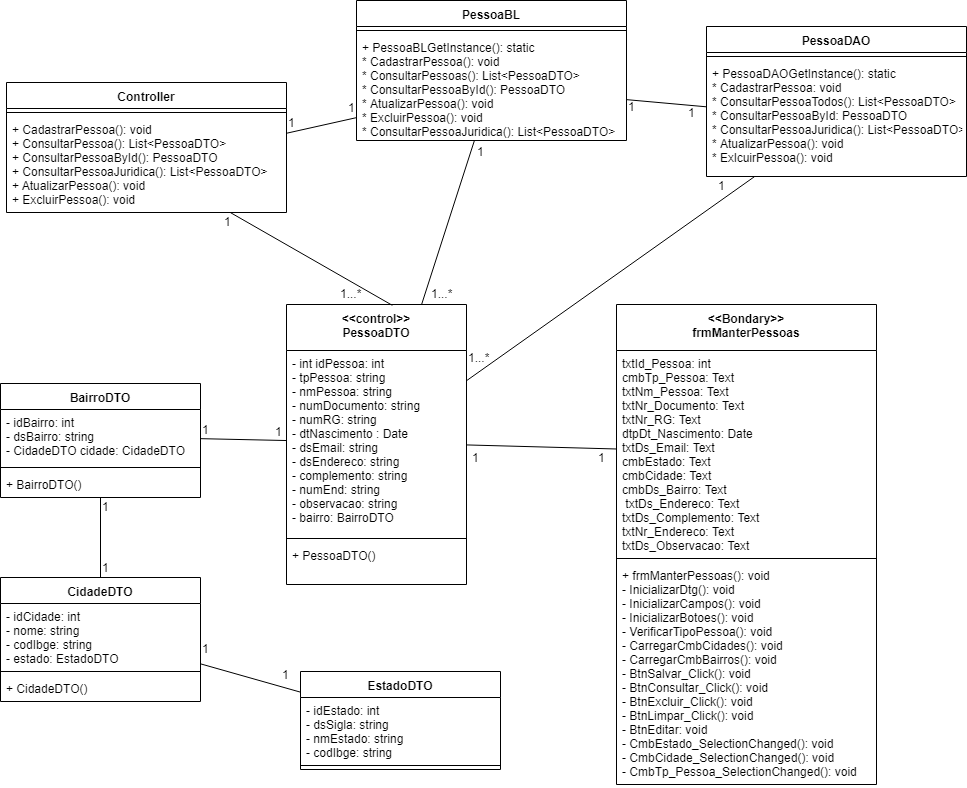

The diagram above was exported from draw.io. Its source (the exported page's mxGraphModel, read from the mxfile embedded in the PNG):
<mxGraphModel dx="1681" dy="1665" grid="1" gridSize="10" guides="1" tooltips="1" connect="1" arrows="1" fold="1" page="1" pageScale="1" pageWidth="827" pageHeight="1169" background="#ffffff" math="0" shadow="0">
  <root>
    <mxCell id="0" />
    <mxCell id="1" parent="0" />
    <mxCell id="2" value="Controller" style="swimlane;fontStyle=1;align=center;verticalAlign=top;childLayout=stackLayout;horizontal=1;startSize=26;horizontalStack=0;resizeParent=1;resizeParentMax=0;resizeLast=0;collapsible=1;marginBottom=0;" parent="1" vertex="1">
      <mxGeometry x="-160" y="14" width="280" height="130" as="geometry" />
    </mxCell>
    <mxCell id="4" value="" style="line;strokeWidth=1;fillColor=none;align=left;verticalAlign=middle;spacingTop=-1;spacingLeft=3;spacingRight=3;rotatable=0;labelPosition=right;points=[];portConstraint=eastwest;" parent="2" vertex="1">
      <mxGeometry y="26" width="280" height="8" as="geometry" />
    </mxCell>
    <mxCell id="5" value="+ CadastrarPessoa(): void&#10;+ ConsultarPessoa(): List&lt;PessoaDTO&gt;&#10;+ ConsultarPessoaById(): PessoaDTO&#10;+ ConsultarPessoaJuridica(): List&lt;PessoaDTO&gt;&#10;+ AtualizarPessoa(): void&#10;+ ExcluirPessoa(): void" style="text;strokeColor=none;fillColor=none;align=left;verticalAlign=top;spacingLeft=4;spacingRight=4;overflow=hidden;rotatable=0;points=[[0,0.5],[1,0.5]];portConstraint=eastwest;" parent="2" vertex="1">
      <mxGeometry y="34" width="280" height="96" as="geometry" />
    </mxCell>
    <mxCell id="1UeHEscIbOt5AtwGxZG1-20" value="PessoaBL" style="swimlane;fontStyle=1;align=center;verticalAlign=top;childLayout=stackLayout;horizontal=1;startSize=26;horizontalStack=0;resizeParent=1;resizeParentMax=0;resizeLast=0;collapsible=1;marginBottom=0;" parent="1" vertex="1">
      <mxGeometry x="190" y="-68" width="270" height="140" as="geometry" />
    </mxCell>
    <mxCell id="1UeHEscIbOt5AtwGxZG1-22" value="" style="line;strokeWidth=1;fillColor=none;align=left;verticalAlign=middle;spacingTop=-1;spacingLeft=3;spacingRight=3;rotatable=0;labelPosition=right;points=[];portConstraint=eastwest;" parent="1UeHEscIbOt5AtwGxZG1-20" vertex="1">
      <mxGeometry y="26" width="270" height="8" as="geometry" />
    </mxCell>
    <mxCell id="1UeHEscIbOt5AtwGxZG1-23" value="+ PessoaBLGetInstance(): static&#10;* CadastrarPessoa(): void&#10;* ConsultarPessoas(): List&lt;PessoaDTO&gt; &#10;* ConsultarPessoaById(): PessoaDTO&#10;* AtualizarPessoa(): void&#10;* ExcluirPessoa(): void&#10;* ConsultarPessoaJuridica(): List&lt;PessoaDTO&gt;" style="text;strokeColor=none;fillColor=none;align=left;verticalAlign=top;spacingLeft=4;spacingRight=4;overflow=hidden;rotatable=0;points=[[0,0.5],[1,0.5]];portConstraint=eastwest;" parent="1UeHEscIbOt5AtwGxZG1-20" vertex="1">
      <mxGeometry y="34" width="270" height="106" as="geometry" />
    </mxCell>
    <mxCell id="1UeHEscIbOt5AtwGxZG1-25" value="PessoaDAO" style="swimlane;fontStyle=1;align=center;verticalAlign=top;childLayout=stackLayout;horizontal=1;startSize=26;horizontalStack=0;resizeParent=1;resizeParentMax=0;resizeLast=0;collapsible=1;marginBottom=0;" parent="1" vertex="1">
      <mxGeometry x="540" y="-42" width="260" height="150" as="geometry" />
    </mxCell>
    <mxCell id="1UeHEscIbOt5AtwGxZG1-27" value="" style="line;strokeWidth=1;fillColor=none;align=left;verticalAlign=middle;spacingTop=-1;spacingLeft=3;spacingRight=3;rotatable=0;labelPosition=right;points=[];portConstraint=eastwest;" parent="1UeHEscIbOt5AtwGxZG1-25" vertex="1">
      <mxGeometry y="26" width="260" height="8" as="geometry" />
    </mxCell>
    <mxCell id="1UeHEscIbOt5AtwGxZG1-28" value="+ PessoaDAOGetInstance(): static&#10;* CadastrarPessoa: void&#10;* ConsultarPessoaTodos(): List&lt;PessoaDTO&gt;&#10;* ConsultarPessoaById: PessoaDTO&#10;* ConsultarPessoaJuridica(): List&lt;PessoaDTO&gt; &#10;* AtualizarPessoa(): void&#10;* ExlcuirPessoa(): void&#10;" style="text;strokeColor=none;fillColor=none;align=left;verticalAlign=top;spacingLeft=4;spacingRight=4;overflow=hidden;rotatable=0;points=[[0,0.5],[1,0.5]];portConstraint=eastwest;" parent="1UeHEscIbOt5AtwGxZG1-25" vertex="1">
      <mxGeometry y="34" width="260" height="116" as="geometry" />
    </mxCell>
    <mxCell id="6" value="&lt;&lt;control&gt;&gt;&#10;PessoaDTO&#10;" style="swimlane;fontStyle=1;align=center;verticalAlign=top;childLayout=stackLayout;horizontal=1;startSize=46;horizontalStack=0;resizeParent=1;resizeParentMax=0;resizeLast=0;collapsible=1;marginBottom=0;" parent="1" vertex="1">
      <mxGeometry x="120" y="236" width="180" height="280" as="geometry" />
    </mxCell>
    <mxCell id="7" value="- int idPessoa: int&#10;- tpPessoa: string&#10;- nmPessoa: string&#10;- numDocumento: string&#10;- numRG: string&#10;- dtNascimento : Date&#10;- dsEmail: string&#10;- dsEndereco: string&#10;- complemento: string&#10;- numEnd: string&#10;- observacao: string&#10;- bairro: BairroDTO " style="text;strokeColor=none;fillColor=none;align=left;verticalAlign=top;spacingLeft=4;spacingRight=4;overflow=hidden;rotatable=0;points=[[0,0.5],[1,0.5]];portConstraint=eastwest;" parent="6" vertex="1">
      <mxGeometry y="46" width="180" height="184" as="geometry" />
    </mxCell>
    <mxCell id="8" value="" style="line;strokeWidth=1;fillColor=none;align=left;verticalAlign=middle;spacingTop=-1;spacingLeft=3;spacingRight=3;rotatable=0;labelPosition=right;points=[];portConstraint=eastwest;" parent="6" vertex="1">
      <mxGeometry y="230" width="180" height="8" as="geometry" />
    </mxCell>
    <mxCell id="9" value="+ PessoaDTO()" style="text;strokeColor=none;fillColor=none;align=left;verticalAlign=top;spacingLeft=4;spacingRight=4;overflow=hidden;rotatable=0;points=[[0,0.5],[1,0.5]];portConstraint=eastwest;" parent="6" vertex="1">
      <mxGeometry y="238" width="180" height="42" as="geometry" />
    </mxCell>
    <mxCell id="11" value="&lt;&lt;Bondary&gt;&gt;&#10;frmManterPessoas&#10;" style="swimlane;fontStyle=1;align=center;verticalAlign=top;childLayout=stackLayout;horizontal=1;startSize=46;horizontalStack=0;resizeParent=1;resizeParentMax=0;resizeLast=0;collapsible=1;marginBottom=0;" parent="1" vertex="1">
      <mxGeometry x="450" y="236" width="260" height="480" as="geometry" />
    </mxCell>
    <mxCell id="12" value="txtId_Pessoa: int&#10;cmbTp_Pessoa: Text&#10;txtNm_Pessoa: Text&#10;txtNr_Documento: Text&#10;txtNr_RG: Text&#10;dtpDt_Nascimento: Date&#10;txtDs_Email: Text&#10;cmbEstado: Text&#10;cmbCidade: Text&#10;cmbDs_Bairro: Text&#10; txtDs_Endereco: Text&#10;txtDs_Complemento: Text&#10;txtNr_Endereco: Text&#10;txtDs_Observacao: Text&#10;" style="text;strokeColor=none;fillColor=none;align=left;verticalAlign=top;spacingLeft=4;spacingRight=4;overflow=hidden;rotatable=0;points=[[0,0.5],[1,0.5]];portConstraint=eastwest;" parent="11" vertex="1">
      <mxGeometry y="46" width="260" height="204" as="geometry" />
    </mxCell>
    <mxCell id="13" value="" style="line;strokeWidth=1;fillColor=none;align=left;verticalAlign=middle;spacingTop=-1;spacingLeft=3;spacingRight=3;rotatable=0;labelPosition=right;points=[];portConstraint=eastwest;" parent="11" vertex="1">
      <mxGeometry y="250" width="260" height="8" as="geometry" />
    </mxCell>
    <mxCell id="14" value="+ frmManterPessoas(): void&#10;- InicializarDtg(): void&#10;- InicializarCampos(): void&#10;- InicializarBotoes(): void&#10;- VerificarTipoPessoa(): void&#10;- CarregarCmbCidades(): void&#10;- CarregarCmbBairros(): void&#10;- BtnSalvar_Click(): void&#10;- BtnConsultar_Click(): void&#10;- BtnExcluir_Click(): void&#10;- BtnLimpar_Click(): void&#10;- BtnEditar: void&#10;- CmbEstado_SelectionChanged(): void&#10;- CmbCidade_SelectionChanged(): void&#10;- CmbTp_Pessoa_SelectionChanged(): void" style="text;strokeColor=none;fillColor=none;align=left;verticalAlign=top;spacingLeft=4;spacingRight=4;overflow=hidden;rotatable=0;points=[[0,0.5],[1,0.5]];portConstraint=eastwest;" parent="11" vertex="1">
      <mxGeometry y="258" width="260" height="222" as="geometry" />
    </mxCell>
    <mxCell id="CuJwcQvC-04-HRpPZsbP-21" value="" style="endArrow=none;html=1;" parent="1" target="12" edge="1" source="7">
      <mxGeometry width="50" height="50" relative="1" as="geometry">
        <mxPoint x="320" y="379" as="sourcePoint" />
        <mxPoint x="370" y="379" as="targetPoint" />
      </mxGeometry>
    </mxCell>
    <mxCell id="CuJwcQvC-04-HRpPZsbP-22" value="" style="endArrow=none;html=1;entryX=0.588;entryY=0.003;entryDx=0;entryDy=0;entryPerimeter=0;" parent="1" source="5" target="6" edge="1">
      <mxGeometry width="50" height="50" relative="1" as="geometry">
        <mxPoint x="140" y="170" as="sourcePoint" />
        <mxPoint x="220" y="170.5" as="targetPoint" />
      </mxGeometry>
    </mxCell>
    <mxCell id="CuJwcQvC-04-HRpPZsbP-24" value="" style="endArrow=none;html=1;" parent="1" source="1UeHEscIbOt5AtwGxZG1-23" target="1UeHEscIbOt5AtwGxZG1-28" edge="1">
      <mxGeometry width="50" height="50" relative="1" as="geometry">
        <mxPoint x="380" y="150" as="sourcePoint" />
        <mxPoint x="460" y="150.5" as="targetPoint" />
      </mxGeometry>
    </mxCell>
    <mxCell id="4cV4YU9kzbxI0r3Ouyje-14" value="BairroDTO" style="swimlane;fontStyle=1;align=center;verticalAlign=top;childLayout=stackLayout;horizontal=1;startSize=26;horizontalStack=0;resizeParent=1;resizeParentMax=0;resizeLast=0;collapsible=1;marginBottom=0;" parent="1" vertex="1">
      <mxGeometry x="-180" y="301" width="200" height="114" as="geometry" />
    </mxCell>
    <mxCell id="4cV4YU9kzbxI0r3Ouyje-15" value="- idBairro: int&#10;- dsBairro: string&#10;- CidadeDTO cidade: CidadeDTO " style="text;strokeColor=none;fillColor=none;align=left;verticalAlign=top;spacingLeft=4;spacingRight=4;overflow=hidden;rotatable=0;points=[[0,0.5],[1,0.5]];portConstraint=eastwest;" parent="4cV4YU9kzbxI0r3Ouyje-14" vertex="1">
      <mxGeometry y="26" width="200" height="54" as="geometry" />
    </mxCell>
    <mxCell id="4cV4YU9kzbxI0r3Ouyje-16" value="" style="line;strokeWidth=1;fillColor=none;align=left;verticalAlign=middle;spacingTop=-1;spacingLeft=3;spacingRight=3;rotatable=0;labelPosition=right;points=[];portConstraint=eastwest;" parent="4cV4YU9kzbxI0r3Ouyje-14" vertex="1">
      <mxGeometry y="80" width="200" height="8" as="geometry" />
    </mxCell>
    <mxCell id="4cV4YU9kzbxI0r3Ouyje-17" value="+ BairroDTO()" style="text;strokeColor=none;fillColor=none;align=left;verticalAlign=top;spacingLeft=4;spacingRight=4;overflow=hidden;rotatable=0;points=[[0,0.5],[1,0.5]];portConstraint=eastwest;" parent="4cV4YU9kzbxI0r3Ouyje-14" vertex="1">
      <mxGeometry y="88" width="200" height="26" as="geometry" />
    </mxCell>
    <mxCell id="4cV4YU9kzbxI0r3Ouyje-18" value="CidadeDTO" style="swimlane;fontStyle=1;align=center;verticalAlign=top;childLayout=stackLayout;horizontal=1;startSize=26;horizontalStack=0;resizeParent=1;resizeParentMax=0;resizeLast=0;collapsible=1;marginBottom=0;" parent="1" vertex="1">
      <mxGeometry x="-180" y="495" width="200" height="124" as="geometry" />
    </mxCell>
    <mxCell id="4cV4YU9kzbxI0r3Ouyje-19" value="- idCidade: int&#10;- nome: string&#10;- codIbge: string&#10;- estado: EstadoDTO " style="text;strokeColor=none;fillColor=none;align=left;verticalAlign=top;spacingLeft=4;spacingRight=4;overflow=hidden;rotatable=0;points=[[0,0.5],[1,0.5]];portConstraint=eastwest;" parent="4cV4YU9kzbxI0r3Ouyje-18" vertex="1">
      <mxGeometry y="26" width="200" height="64" as="geometry" />
    </mxCell>
    <mxCell id="4cV4YU9kzbxI0r3Ouyje-20" value="" style="line;strokeWidth=1;fillColor=none;align=left;verticalAlign=middle;spacingTop=-1;spacingLeft=3;spacingRight=3;rotatable=0;labelPosition=right;points=[];portConstraint=eastwest;" parent="4cV4YU9kzbxI0r3Ouyje-18" vertex="1">
      <mxGeometry y="90" width="200" height="8" as="geometry" />
    </mxCell>
    <mxCell id="4cV4YU9kzbxI0r3Ouyje-21" value="+ CidadeDTO()" style="text;strokeColor=none;fillColor=none;align=left;verticalAlign=top;spacingLeft=4;spacingRight=4;overflow=hidden;rotatable=0;points=[[0,0.5],[1,0.5]];portConstraint=eastwest;" parent="4cV4YU9kzbxI0r3Ouyje-18" vertex="1">
      <mxGeometry y="98" width="200" height="26" as="geometry" />
    </mxCell>
    <mxCell id="4cV4YU9kzbxI0r3Ouyje-23" value="" style="endArrow=none;html=1;" parent="1" source="4cV4YU9kzbxI0r3Ouyje-15" target="7" edge="1">
      <mxGeometry width="50" height="50" relative="1" as="geometry">
        <mxPoint x="40" y="380" as="sourcePoint" />
        <mxPoint x="90" y="330" as="targetPoint" />
      </mxGeometry>
    </mxCell>
    <mxCell id="4cV4YU9kzbxI0r3Ouyje-24" value="" style="endArrow=none;html=1;" parent="1" source="4cV4YU9kzbxI0r3Ouyje-17" target="4cV4YU9kzbxI0r3Ouyje-18" edge="1">
      <mxGeometry width="50" height="50" relative="1" as="geometry">
        <mxPoint x="-80" y="426.5175438596491" as="sourcePoint" />
        <mxPoint x="20" y="433.5350877192982" as="targetPoint" />
      </mxGeometry>
    </mxCell>
    <mxCell id="4cV4YU9kzbxI0r3Ouyje-25" value="EstadoDTO" style="swimlane;fontStyle=1;align=center;verticalAlign=top;childLayout=stackLayout;horizontal=1;startSize=26;horizontalStack=0;resizeParent=1;resizeParentMax=0;resizeLast=0;collapsible=1;marginBottom=0;" parent="1" vertex="1">
      <mxGeometry x="120" y="589" width="200" height="98" as="geometry" />
    </mxCell>
    <mxCell id="4cV4YU9kzbxI0r3Ouyje-26" value="- idEstado: int&#10;- dsSigla: string&#10;- nmEstado: string&#10;- codIbge: string" style="text;strokeColor=none;fillColor=none;align=left;verticalAlign=top;spacingLeft=4;spacingRight=4;overflow=hidden;rotatable=0;points=[[0,0.5],[1,0.5]];portConstraint=eastwest;" parent="4cV4YU9kzbxI0r3Ouyje-25" vertex="1">
      <mxGeometry y="26" width="200" height="64" as="geometry" />
    </mxCell>
    <mxCell id="4cV4YU9kzbxI0r3Ouyje-27" value="" style="line;strokeWidth=1;fillColor=none;align=left;verticalAlign=middle;spacingTop=-1;spacingLeft=3;spacingRight=3;rotatable=0;labelPosition=right;points=[];portConstraint=eastwest;" parent="4cV4YU9kzbxI0r3Ouyje-25" vertex="1">
      <mxGeometry y="90" width="200" height="8" as="geometry" />
    </mxCell>
    <mxCell id="4cV4YU9kzbxI0r3Ouyje-29" value="" style="endArrow=none;html=1;" parent="1" source="4cV4YU9kzbxI0r3Ouyje-19" target="4cV4YU9kzbxI0r3Ouyje-25" edge="1">
      <mxGeometry width="50" height="50" relative="1" as="geometry">
        <mxPoint x="60" y="509" as="sourcePoint" />
        <mxPoint x="60" y="589" as="targetPoint" />
      </mxGeometry>
    </mxCell>
    <mxCell id="4cV4YU9kzbxI0r3Ouyje-30" value="" style="endArrow=none;html=1;" parent="1" source="1UeHEscIbOt5AtwGxZG1-23" target="6" edge="1">
      <mxGeometry width="50" height="50" relative="1" as="geometry">
        <mxPoint x="190" y="120.00199999999995" as="sourcePoint" />
        <mxPoint x="369.96000000000004" y="246.83999999999992" as="targetPoint" />
      </mxGeometry>
    </mxCell>
    <mxCell id="4cV4YU9kzbxI0r3Ouyje-31" value="" style="endArrow=none;html=1;" parent="1" source="6" target="1UeHEscIbOt5AtwGxZG1-28" edge="1">
      <mxGeometry width="50" height="50" relative="1" as="geometry">
        <mxPoint x="410" y="149.9545454545455" as="sourcePoint" />
        <mxPoint x="490" y="156.25757575757575" as="targetPoint" />
      </mxGeometry>
    </mxCell>
    <mxCell id="j7NKE6dbVjHmSuDuuyJL-14" value="1" style="text;html=1;resizable=0;points=[];autosize=1;align=left;verticalAlign=top;spacingTop=-4;" parent="1" vertex="1">
      <mxGeometry x="460" y="29" width="20" height="20" as="geometry" />
    </mxCell>
    <mxCell id="j7NKE6dbVjHmSuDuuyJL-15" value="1" style="text;html=1;resizable=0;points=[];autosize=1;align=left;verticalAlign=top;spacingTop=-4;" parent="1" vertex="1">
      <mxGeometry x="520" y="35" width="20" height="20" as="geometry" />
    </mxCell>
    <mxCell id="j7NKE6dbVjHmSuDuuyJL-16" value="1...*" style="text;html=1;resizable=0;points=[];autosize=1;align=left;verticalAlign=top;spacingTop=-4;" parent="1" vertex="1">
      <mxGeometry x="300" y="280" width="40" height="20" as="geometry" />
    </mxCell>
    <mxCell id="j7NKE6dbVjHmSuDuuyJL-17" value="1" style="text;html=1;resizable=0;points=[];autosize=1;align=left;verticalAlign=top;spacingTop=-4;" parent="1" vertex="1">
      <mxGeometry x="550" y="108" width="20" height="20" as="geometry" />
    </mxCell>
    <mxCell id="j7NKE6dbVjHmSuDuuyJL-18" value="1" style="text;html=1;resizable=0;points=[];autosize=1;align=left;verticalAlign=top;spacingTop=-4;" parent="1" vertex="1">
      <mxGeometry x="304" y="380" width="20" height="20" as="geometry" />
    </mxCell>
    <mxCell id="j7NKE6dbVjHmSuDuuyJL-19" value="1" style="text;html=1;resizable=0;points=[];autosize=1;align=left;verticalAlign=top;spacingTop=-4;" parent="1" vertex="1">
      <mxGeometry x="430" y="380" width="20" height="20" as="geometry" />
    </mxCell>
    <mxCell id="j7NKE6dbVjHmSuDuuyJL-20" value="1" style="text;html=1;resizable=0;points=[];autosize=1;align=left;verticalAlign=top;spacingTop=-4;" parent="1" vertex="1">
      <mxGeometry x="309" y="74" width="20" height="20" as="geometry" />
    </mxCell>
    <mxCell id="j7NKE6dbVjHmSuDuuyJL-21" value="1...*" style="text;html=1;resizable=0;points=[];autosize=1;align=left;verticalAlign=top;spacingTop=-4;" parent="1" vertex="1">
      <mxGeometry x="263" y="216" width="40" height="20" as="geometry" />
    </mxCell>
    <mxCell id="j7NKE6dbVjHmSuDuuyJL-22" value="1" style="text;html=1;resizable=0;points=[];autosize=1;align=left;verticalAlign=top;spacingTop=-4;" parent="1" vertex="1">
      <mxGeometry x="120" y="45" width="20" height="20" as="geometry" />
    </mxCell>
    <mxCell id="j7NKE6dbVjHmSuDuuyJL-24" value="" style="endArrow=none;html=1;" parent="1" source="5" target="1UeHEscIbOt5AtwGxZG1-23" edge="1">
      <mxGeometry width="50" height="50" relative="1" as="geometry">
        <mxPoint x="134" y="70.6875" as="sourcePoint" />
        <mxPoint x="200" y="46.57894736842104" as="targetPoint" />
      </mxGeometry>
    </mxCell>
    <mxCell id="j7NKE6dbVjHmSuDuuyJL-25" value="1" style="text;html=1;resizable=0;points=[];autosize=1;align=left;verticalAlign=top;spacingTop=-4;" parent="1" vertex="1">
      <mxGeometry x="180" y="30" width="20" height="20" as="geometry" />
    </mxCell>
    <mxCell id="j7NKE6dbVjHmSuDuuyJL-26" value="1" style="text;html=1;resizable=0;points=[];autosize=1;align=left;verticalAlign=top;spacingTop=-4;" parent="1" vertex="1">
      <mxGeometry x="56" y="144" width="20" height="20" as="geometry" />
    </mxCell>
    <mxCell id="j7NKE6dbVjHmSuDuuyJL-27" value="1...*" style="text;html=1;resizable=0;points=[];autosize=1;align=left;verticalAlign=top;spacingTop=-4;" parent="1" vertex="1">
      <mxGeometry x="172" y="216" width="40" height="20" as="geometry" />
    </mxCell>
    <mxCell id="j7NKE6dbVjHmSuDuuyJL-28" value="1" style="text;html=1;resizable=0;points=[];autosize=1;align=left;verticalAlign=top;spacingTop=-4;" parent="1" vertex="1">
      <mxGeometry x="20" y="338" width="20" height="20" as="geometry" />
    </mxCell>
    <mxCell id="j7NKE6dbVjHmSuDuuyJL-29" value="1" style="text;html=1;resizable=0;points=[];autosize=1;align=left;verticalAlign=top;spacingTop=-4;" parent="1" vertex="1">
      <mxGeometry x="107" y="354" width="20" height="20" as="geometry" />
    </mxCell>
    <mxCell id="j7NKE6dbVjHmSuDuuyJL-30" value="1" style="text;html=1;resizable=0;points=[];autosize=1;align=left;verticalAlign=top;spacingTop=-4;" parent="1" vertex="1">
      <mxGeometry x="-80" y="415" width="20" height="20" as="geometry" />
    </mxCell>
    <mxCell id="j7NKE6dbVjHmSuDuuyJL-31" value="1" style="text;html=1;resizable=0;points=[];autosize=1;align=left;verticalAlign=top;spacingTop=-4;" parent="1" vertex="1">
      <mxGeometry x="-80" y="476" width="20" height="20" as="geometry" />
    </mxCell>
    <mxCell id="j7NKE6dbVjHmSuDuuyJL-32" value="1" style="text;html=1;resizable=0;points=[];autosize=1;align=left;verticalAlign=top;spacingTop=-4;" parent="1" vertex="1">
      <mxGeometry x="20" y="557" width="20" height="20" as="geometry" />
    </mxCell>
    <mxCell id="j7NKE6dbVjHmSuDuuyJL-33" value="1" style="text;html=1;resizable=0;points=[];autosize=1;align=left;verticalAlign=top;spacingTop=-4;" parent="1" vertex="1">
      <mxGeometry x="100" y="583" width="20" height="20" as="geometry" />
    </mxCell>
  </root>
</mxGraphModel>